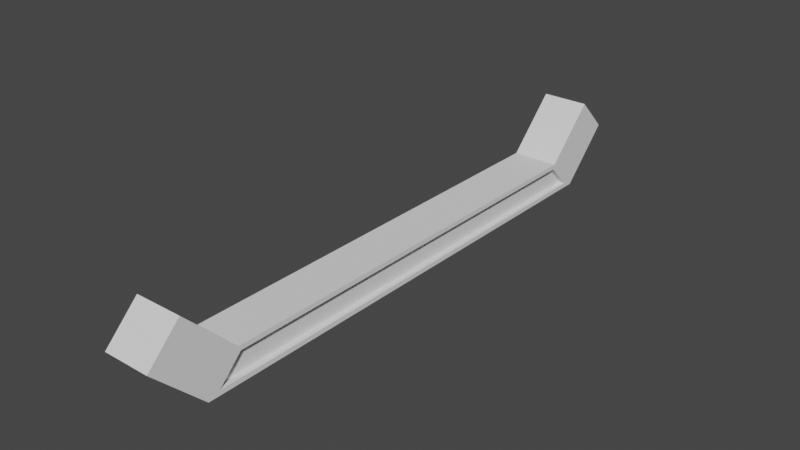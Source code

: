 # Source: CorridorStraightCableSupport2.blend  (saved by Blender 2.81.16; exported with 4.5.12 LTS)
import bpy
from mathutils import Matrix  # noqa: F401  (used for matrix-valued properties, if any)

bpy.ops.wm.read_factory_settings(use_empty=True)
scene = bpy.context.scene
scene.name = 'Scene'

# ---- collections
col_collection = bpy.data.collections.new('Collection'); scene.collection.children.link(col_collection)

# ---- node groups
ng_auto_smooth = bpy.data.node_groups.new('Auto Smooth', 'GeometryNodeTree')
_s = ng_auto_smooth.interface.new_socket(name='Geometry', in_out='OUTPUT', socket_type='NodeSocketGeometry')
_s = ng_auto_smooth.interface.new_socket(name='Geometry', in_out='INPUT', socket_type='NodeSocketGeometry')
_s = ng_auto_smooth.interface.new_socket(name='Angle', in_out='INPUT', socket_type='NodeSocketFloat')
_s.subtype = 'ANGLE'
_s.min_value = 0.0
_s.max_value = 3.142
ng_auto_smooth.is_modifier = True
_N = ng_auto_smooth.nodes; _L = ng_auto_smooth.links
n0 = _N.new('NodeGroupOutput'); n0.name = 'Group Output'; n0.location = (480, -100)
n1 = _N.new('NodeGroupInput'); n1.name = 'Group Input'; n1.location = (-420, -300)
n2 = _N.new('NodeGroupInput'); n2.name = 'Group Input.001'; n2.location = (-60, -100)
n3 = _N.new('GeometryNodeSetShadeSmooth'); n3.name = 'Set Shade Smooth'; n3.location = (120, -100)
n3.domain = 'EDGE'
n4 = _N.new('GeometryNodeSetShadeSmooth'); n4.name = 'Set Shade Smooth.001'; n4.location = (300, -100)
n5 = _N.new('GeometryNodeInputMeshEdgeAngle'); n5.name = 'Edge Angle'; n5.location = (-420, -220)
n6 = _N.new('GeometryNodeInputEdgeSmooth'); n6.name = 'Is Edge Smooth'; n6.location = (-60, -160)
n7 = _N.new('GeometryNodeInputShadeSmooth'); n7.name = 'Is Face Smooth'; n7.location = (-240, -340)
n8 = _N.new('FunctionNodeBooleanMath'); n8.name = 'Boolean Math'; n8.location = (-60, -220)
n9 = _N.new('FunctionNodeCompare'); n9.name = 'Compare'; n9.location = (-240, -180)
n9.operation = 'LESS_EQUAL'
_L.new(n5.outputs[0], n9.inputs[0])
_L.new(n4.outputs[0], n0.inputs[0])
_L.new(n1.outputs[1], n9.inputs[1])
_L.new(n9.outputs[0], n8.inputs[0])
_L.new(n7.outputs[0], n8.inputs[1])
_L.new(n2.outputs[0], n3.inputs[0])
_L.new(n6.outputs[0], n3.inputs[1])
_L.new(n3.outputs[0], n4.inputs[0])
_L.new(n8.outputs[0], n3.inputs[2])
n0.is_active_output = True

# ---- world
world_world = bpy.data.worlds.new('World'); scene.world = world_world
world_world.use_nodes = True; world_world.node_tree.nodes.clear()
_N = world_world.node_tree.nodes; _L = world_world.node_tree.links
n0 = _N.new('ShaderNodeOutputWorld'); n0.name = 'World Output'; n0.location = (300, 300)
n1 = _N.new('ShaderNodeBackground'); n1.name = 'Background'; n1.location = (10, 300)
n1.inputs[0].default_value = (0.05088, 0.05088, 0.05088, 1.0)
_L.new(n1.outputs[0], n0.inputs[0])
n0.is_active_output = True
world_world.color = (0.05088, 0.05088, 0.05088)
world_world.use_sun_shadow = False
world_world.sun_shadow_jitter_overblur = 0.0

# ---- meshes
me_cube_001 = bpy.data.meshes.new('Cube.001')
me_cube_001.from_pydata([(-0.1, -1.022, 3.849), (-0.1, -0.921, 3.951), (-0.1, 1.022, 3.849), (-0.1, 0.921, 3.951), (0.1, -1.022, 3.849), (0.1, -0.921, 3.951), (0.1, 1.022, 3.849), (0.1, 0.921, 3.951), (-0.1, 0.9293, 3.971), (-0.1, 1.071, 3.829), (0.1, 1.071, 3.829), (0.1, 0.9293, 3.971), (-0.1, 1.146, 4.188), (-0.1, 1.288, 4.046), (0.1, 1.288, 4.046), (0.1, 1.146, 4.188), (-0.1, -1.289, 4.048), (-0.1, -1.148, 4.189), (0.1, -1.148, 4.189), (0.1, -1.289, 4.048), (-0.1, 1.071, 3.829), (-0.1, -1.071, 3.829), (-0.1, -0.9293, 3.971), (-0.1, 0.9293, 3.971), (0.1, 0.9293, 3.971), (0.1, 1.071, 3.829), (0.1, -1.071, 3.829), (0.1, -0.9293, 3.971), (0.075, 0.921, 3.951), (0.075, 1.022, 3.849), (0.075, -1.022, 3.849), (0.075, -0.921, 3.951), (-0.075, 1.022, 3.849), (-0.075, -1.022, 3.849), (-0.075, -0.921, 3.951), (-0.075, 0.921, 3.951)], [], [(3, 2, 32, 35), (24, 25, 10, 11), (7, 5, 31, 28), (27, 22, 17, 18), (20, 25, 26, 21), (24, 23, 22, 27), (11, 10, 14, 15), (25, 20, 9, 10), (23, 24, 11, 8), (20, 23, 8, 9), (13, 12, 15, 14), (10, 9, 13, 14), (8, 11, 15, 12), (9, 8, 12, 13), (19, 18, 17, 16), (26, 27, 18, 19), (22, 21, 16, 17), (21, 26, 19, 16), (0, 2, 20, 21), (1, 0, 21, 22), (3, 1, 22, 23), (2, 3, 23, 20), (7, 6, 25, 24), (6, 4, 26, 25), (5, 7, 24, 27), (4, 5, 27, 26), (29, 28, 31, 30), (6, 7, 28, 29), (5, 4, 30, 31), (4, 6, 29, 30), (33, 34, 35, 32), (0, 1, 34, 33), (1, 3, 35, 34), (2, 0, 33, 32)])
me_cube_001.polygons.foreach_set('use_smooth', [True] * 34)
_uv = me_cube_001.uv_layers.new(name='UVMap')
_uv.uv.foreach_set('vector', [0.5896, 0.2465, 0.4104, 0.2467, 0.4104, 0.2467, 0.5896, 0.2465, 0.625, 0.5, 0.375, 0.5, 0.375, 0.5, 0.625, 0.5, 0.5896, 0.5035, 0.5896, 0.7465, 0.5896, 0.7465, 0.5896, 0.5035, 0.625, 0.75, 0.875, 0.75, 0.875, 0.75, 0.625, 0.75, 0.125, 0.5, 0.375, 0.5, 0.375, 0.75, 0.125, 0.75, 0.625, 0.5, 0.875, 0.5, 0.875, 0.75, 0.625, 0.75, 0.625, 0.5, 0.375, 0.5, 0.375, 0.5, 0.625, 0.5, 0.375, 0.5, 0.125, 0.5, 0.125, 0.5, 0.375, 0.5, 0.875, 0.5, 0.625, 0.5, 0.625, 0.5, 0.875, 0.5, 0.375, 0.25, 0.625, 0.25, 0.625, 0.25, 0.375, 0.25, 0.375, 0.25, 0.625, 0.25, 0.625, 0.5, 0.375, 0.5, 0.375, 0.5, 0.125, 0.5, 0.125, 0.5, 0.375, 0.5, 0.875, 0.5, 0.625, 0.5, 0.625, 0.5, 0.875, 0.5, 0.375, 0.25, 0.625, 0.25, 0.625, 0.25, 0.375, 0.25, 0.375, 0.75, 0.625, 0.75, 0.625, 1.0, 0.375, 1.0, 0.375, 0.75, 0.625, 0.75, 0.625, 0.75, 0.375, 0.75, 0.625, 0.0, 0.375, 0.0, 0.375, 0.0, 0.625, 0.0, 0.125, 0.75, 0.375, 0.75, 0.375, 0.75, 0.125, 0.75, 0.4104, 0.003345, 0.4104, 0.2467, 0.375, 0.25, 0.375, 0.0, 0.5896, 0.003479, 0.4104, 0.003345, 0.375, 0.0, 0.625, 0.0, 0.5896, 0.2465, 0.5896, 0.003479, 0.625, 0.0, 0.625, 0.25, 0.4104, 0.2467, 0.5896, 0.2465, 0.625, 0.25, 0.375, 0.25, 0.5896, 0.5035, 0.4104, 0.5033, 0.375, 0.5, 0.625, 0.5, 0.4104, 0.5033, 0.4104, 0.7467, 0.375, 0.75, 0.375, 0.5, 0.5896, 0.7465, 0.5896, 0.5035, 0.625, 0.5, 0.625, 0.75, 0.4104, 0.7467, 0.5896, 0.7465, 0.625, 0.75, 0.375, 0.75, 0.4104, 0.5033, 0.5896, 0.5035, 0.5896, 0.7465, 0.4104, 0.7467, 0.4104, 0.5033, 0.5896, 0.5035, 0.5896, 0.5035, 0.4104, 0.5033, 0.5896, 0.7465, 0.4104, 0.7467, 0.4104, 0.7467, 0.5896, 0.7465, 0.4104, 0.7467, 0.4104, 0.5033, 0.4104, 0.5033, 0.4104, 0.7467, 0.4104, 0.003345, 0.5896, 0.003479, 0.5896, 0.2465, 0.4104, 0.2467, 0.4104, 0.003345, 0.5896, 0.003479, 0.5896, 0.003479, 0.4104, 0.003345, 0.5896, 0.003479, 0.5896, 0.2465, 0.5896, 0.2465, 0.5896, 0.003479, 0.4104, 0.2467, 0.4104, 0.003345, 0.4104, 0.003345, 0.4104, 0.2467])
me_cube_001.use_remesh_fix_poles = True
me_cube_001.use_remesh_preserve_attributes = False
me_cube_001.use_mirror_vertex_groups = False
me_cube_001.update()

# ---- objects
ob_cablesupport2 = bpy.data.objects.new('CableSupport2', me_cube_001)

# ---- transforms, parenting, visibility, modifiers, constraints
ob_cablesupport2.location = (0.0, 0.0, 0.0)
ob_cablesupport2.lineart.crease_threshold = 0.0
_m = ob_cablesupport2.modifiers.new('Auto Smooth', 'NODES')
_m.node_group = ng_auto_smooth
_gi = [s.identifier for s in ng_auto_smooth.interface.items_tree if s.item_type == 'SOCKET' and s.in_out == 'INPUT']
_m[_gi[1]] = 0.5236  # Angle

# ---- collection membership
col_collection.objects.link(ob_cablesupport2)

# ---- scene / render settings (as saved in the file)
scene.frame_start = 1; scene.frame_end = 250; scene.frame_set(1)
scene.render.engine = 'BLENDER_EEVEE_NEXT'
scene.cycles.use_denoising = False
scene.cycles.samples = 128
scene.cycles.sampling_pattern = 'TABULATED_SOBOL'
scene.cycles.use_adaptive_sampling = False
scene.cycles.use_light_tree = False
scene.view_settings.view_transform = 'Filmic'
bpy.context.view_layer.update()

# ---- added for rendering (the .blend has no active camera and no usable light): camera, sun
cam_auto = bpy.data.cameras.new('AutoCamera')
cam_auto.lens = 50.0
cam_auto.sensor_width = 36.0
cam_auto.clip_end = 1000.0
ob_auto_camera = bpy.data.objects.new('AutoCamera', cam_auto)
scene.collection.objects.link(ob_auto_camera)
ob_auto_camera.location = (2.41454, -2.8983, 5.94094)
ob_auto_camera.rotation_euler = (1.09748, -7.21219e-08, 0.694738)
scene.camera = ob_auto_camera
light_auto_sun = bpy.data.lights.new('AutoSun', 'SUN')
light_auto_sun.energy = 3.0
light_auto_sun.angle = 0.0523599
ob_auto_sun = bpy.data.objects.new('AutoSun', light_auto_sun)
scene.collection.objects.link(ob_auto_sun)
ob_auto_sun.rotation_euler = (0.872665, 0.174533, 0.523599)
bpy.context.view_layer.update()
